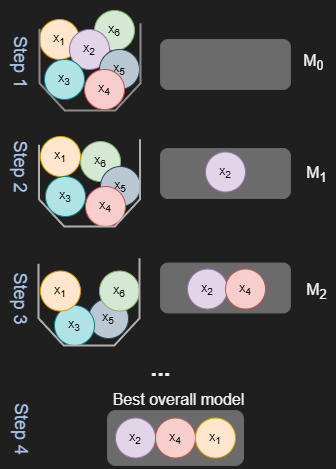

The diagram above was exported from draw.io. Its source (the exported page's mxGraphModel, read from the mxfile embedded in the PNG):
<mxGraphModel dx="1050" dy="-270" grid="1" gridSize="10" guides="1" tooltips="1" connect="1" arrows="1" fold="1" page="1" pageScale="1" pageWidth="1169" pageHeight="827" background="#1F1F1F" math="0" shadow="0">
  <root>
    <mxCell id="0" />
    <mxCell id="1" parent="0" />
    <mxCell id="iQ6WaXL4LnIxTMt40-Sx-84" value="" style="rounded=1;whiteSpace=wrap;html=1;fillColor=#6B6B6B;strokeColor=#666666;fontColor=#333333;" parent="1" vertex="1">
      <mxGeometry x="160" y="1104.5" width="130" height="50" as="geometry" />
    </mxCell>
    <mxCell id="iQ6WaXL4LnIxTMt40-Sx-66" value="x&lt;sub&gt;5&lt;/sub&gt;" style="ellipse;whiteSpace=wrap;html=1;aspect=fixed;fillColor=#bac8d3;strokeColor=#23445d;" parent="1" vertex="1">
      <mxGeometry x="88" y="1140" width="40" height="40" as="geometry" />
    </mxCell>
    <mxCell id="iQ6WaXL4LnIxTMt40-Sx-10" value="x&lt;sub&gt;6&lt;/sub&gt;" style="ellipse;whiteSpace=wrap;html=1;aspect=fixed;fillColor=#d5e8d4;strokeColor=#82b366;" parent="1" vertex="1">
      <mxGeometry x="94" y="852" width="40" height="40" as="geometry" />
    </mxCell>
    <mxCell id="iQ6WaXL4LnIxTMt40-Sx-1" value="x&lt;sub&gt;1&lt;/sub&gt;" style="ellipse;whiteSpace=wrap;html=1;aspect=fixed;fillColor=#ffe6cc;strokeColor=#D79B00;" parent="1" vertex="1">
      <mxGeometry x="39" y="861" width="40" height="40" as="geometry" />
    </mxCell>
    <mxCell id="iQ6WaXL4LnIxTMt40-Sx-2" value="x&lt;sub&gt;2&lt;/sub&gt;" style="ellipse;whiteSpace=wrap;html=1;aspect=fixed;fillColor=#e1d5e7;strokeColor=#9673a6;" parent="1" vertex="1">
      <mxGeometry x="69" y="871" width="40" height="40" as="geometry" />
    </mxCell>
    <mxCell id="iQ6WaXL4LnIxTMt40-Sx-3" value="x&lt;sub&gt;3&lt;/sub&gt;" style="ellipse;whiteSpace=wrap;html=1;aspect=fixed;fillColor=#b0e3e6;strokeColor=#0e8088;" parent="1" vertex="1">
      <mxGeometry x="44" y="901" width="40" height="40" as="geometry" />
    </mxCell>
    <mxCell id="iQ6WaXL4LnIxTMt40-Sx-8" value="x&lt;sub&gt;5&lt;/sub&gt;" style="ellipse;whiteSpace=wrap;html=1;aspect=fixed;fillColor=#bac8d3;strokeColor=#23445d;" parent="1" vertex="1">
      <mxGeometry x="99" y="891" width="40" height="40" as="geometry" />
    </mxCell>
    <mxCell id="iQ6WaXL4LnIxTMt40-Sx-6" value="x&lt;sub&gt;4&lt;/sub&gt;" style="ellipse;whiteSpace=wrap;html=1;aspect=fixed;fillColor=#f8cecc;strokeColor=#b85450;" parent="1" vertex="1">
      <mxGeometry x="84" y="911" width="40" height="40" as="geometry" />
    </mxCell>
    <mxCell id="iQ6WaXL4LnIxTMt40-Sx-11" value="" style="verticalLabelPosition=bottom;verticalAlign=top;html=1;shape=mxgraph.basic.polygon;polyCoords=[[1,0.2],[1,0.2],[1,0.25],[1,0.75],[0.75,1],[0.25,1],[0,0.75],[0,0.25]];polyline=1;fillColor=none;strokeWidth=2;strokeColor=light-dark(#8a8a8a, #ededed);" parent="1" vertex="1">
      <mxGeometry x="39" y="843" width="101" height="109" as="geometry" />
    </mxCell>
    <mxCell id="iQ6WaXL4LnIxTMt40-Sx-21" value="x&lt;sub&gt;6&lt;/sub&gt;" style="ellipse;whiteSpace=wrap;html=1;aspect=fixed;fillColor=#d5e8d4;strokeColor=#82b366;" parent="1" vertex="1">
      <mxGeometry x="80" y="983" width="40" height="40" as="geometry" />
    </mxCell>
    <mxCell id="iQ6WaXL4LnIxTMt40-Sx-22" value="x&lt;sub&gt;1&lt;/sub&gt;" style="ellipse;whiteSpace=wrap;html=1;aspect=fixed;fillColor=#ffe6cc;strokeColor=#D79B00;" parent="1" vertex="1">
      <mxGeometry x="40" y="978" width="40" height="40" as="geometry" />
    </mxCell>
    <mxCell id="iQ6WaXL4LnIxTMt40-Sx-24" value="x&lt;sub&gt;3&lt;/sub&gt;" style="ellipse;whiteSpace=wrap;html=1;aspect=fixed;fillColor=#b0e3e6;strokeColor=#0e8088;" parent="1" vertex="1">
      <mxGeometry x="45" y="1018" width="40" height="40" as="geometry" />
    </mxCell>
    <mxCell id="iQ6WaXL4LnIxTMt40-Sx-25" value="x&lt;sub&gt;5&lt;/sub&gt;" style="ellipse;whiteSpace=wrap;html=1;aspect=fixed;fillColor=#bac8d3;strokeColor=#23445d;" parent="1" vertex="1">
      <mxGeometry x="100" y="1008" width="40" height="40" as="geometry" />
    </mxCell>
    <mxCell id="iQ6WaXL4LnIxTMt40-Sx-26" value="x&lt;sub&gt;4&lt;/sub&gt;" style="ellipse;whiteSpace=wrap;html=1;aspect=fixed;fillColor=#f8cecc;strokeColor=#b85450;" parent="1" vertex="1">
      <mxGeometry x="85" y="1028" width="40" height="40" as="geometry" />
    </mxCell>
    <mxCell id="iQ6WaXL4LnIxTMt40-Sx-27" value="" style="verticalLabelPosition=bottom;verticalAlign=top;html=1;shape=mxgraph.basic.polygon;polyCoords=[[1,0.2],[1,0.2],[1,0.25],[1,0.75],[0.75,1],[0.25,1],[0,0.75],[0,0.25]];polyline=1;fillColor=none;strokeWidth=2;strokeColor=#B0B0B0;" parent="1" vertex="1">
      <mxGeometry x="38.5" y="959" width="101" height="109" as="geometry" />
    </mxCell>
    <mxCell id="iQ6WaXL4LnIxTMt40-Sx-28" value="" style="rounded=1;whiteSpace=wrap;html=1;fillColor=#6B6B6B;strokeColor=#666666;fontColor=#646464;" parent="1" vertex="1">
      <mxGeometry x="160" y="990" width="130" height="50" as="geometry" />
    </mxCell>
    <mxCell id="iQ6WaXL4LnIxTMt40-Sx-23" value="x&lt;sub&gt;2&lt;/sub&gt;" style="ellipse;whiteSpace=wrap;html=1;aspect=fixed;fillColor=#e1d5e7;strokeColor=#9673a6;" parent="1" vertex="1">
      <mxGeometry x="205" y="993.5" width="40" height="40" as="geometry" />
    </mxCell>
    <mxCell id="iQ6WaXL4LnIxTMt40-Sx-51" value="&lt;font style=&quot;font-size: 18px; color: rgb(169, 196, 235);&quot;&gt;Step 2&lt;/font&gt;" style="text;html=1;align=center;verticalAlign=middle;resizable=0;points=[];autosize=1;strokeColor=none;fillColor=none;rotation=90;" parent="1" vertex="1">
      <mxGeometry x="-20" y="988" width="80" height="40" as="geometry" />
    </mxCell>
    <mxCell id="iQ6WaXL4LnIxTMt40-Sx-52" value="&lt;font style=&quot;font-size: 18px; color: rgb(169, 196, 235);&quot;&gt;Step 1&lt;/font&gt;" style="text;html=1;align=center;verticalAlign=middle;resizable=0;points=[];autosize=1;strokeColor=none;fillColor=none;rotation=90;" parent="1" vertex="1">
      <mxGeometry x="-20" y="883.5" width="80" height="40" as="geometry" />
    </mxCell>
    <mxCell id="iQ6WaXL4LnIxTMt40-Sx-53" value="&lt;font style=&quot;font-size: 16px;&quot;&gt;M&lt;sub&gt;0&lt;/sub&gt;&lt;/font&gt;" style="text;html=1;align=center;verticalAlign=middle;resizable=0;points=[];autosize=1;strokeColor=none;fillColor=none;fontColor=#F5F5F5;" parent="1" vertex="1">
      <mxGeometry x="293" y="883.5" width="40" height="40" as="geometry" />
    </mxCell>
    <mxCell id="iQ6WaXL4LnIxTMt40-Sx-54" value="&lt;font style=&quot;font-size: 16px;&quot;&gt;M&lt;sub&gt;1&lt;/sub&gt;&lt;/font&gt;" style="text;html=1;align=center;verticalAlign=middle;resizable=0;points=[];autosize=1;strokeColor=none;fillColor=none;fontColor=#F5F5F5;" parent="1" vertex="1">
      <mxGeometry x="296" y="995.5" width="40" height="40" as="geometry" />
    </mxCell>
    <mxCell id="iQ6WaXL4LnIxTMt40-Sx-63" value="x&lt;sub&gt;6&lt;/sub&gt;" style="ellipse;whiteSpace=wrap;html=1;aspect=fixed;fillColor=#d5e8d4;strokeColor=#82b366;" parent="1" vertex="1">
      <mxGeometry x="99" y="1112.5" width="40" height="40" as="geometry" />
    </mxCell>
    <mxCell id="iQ6WaXL4LnIxTMt40-Sx-65" value="x&lt;sub&gt;3&lt;/sub&gt;" style="ellipse;whiteSpace=wrap;html=1;aspect=fixed;fillColor=#b0e3e6;strokeColor=#0e8088;" parent="1" vertex="1">
      <mxGeometry x="54" y="1147" width="40" height="40" as="geometry" />
    </mxCell>
    <mxCell id="iQ6WaXL4LnIxTMt40-Sx-68" value="" style="verticalLabelPosition=bottom;verticalAlign=top;html=1;shape=mxgraph.basic.polygon;polyCoords=[[1,0.2],[1,0.2],[1,0.25],[1,0.75],[0.75,1],[0.25,1],[0,0.75],[0,0.25]];polyline=1;fillColor=none;strokeWidth=2;strokeColor=#B0B0B0;" parent="1" vertex="1">
      <mxGeometry x="38" y="1078" width="101" height="109" as="geometry" />
    </mxCell>
    <mxCell id="iQ6WaXL4LnIxTMt40-Sx-70" value="x&lt;sub&gt;2&lt;/sub&gt;" style="ellipse;whiteSpace=wrap;html=1;aspect=fixed;fillColor=#e1d5e7;strokeColor=#9673a6;" parent="1" vertex="1">
      <mxGeometry x="187" y="1110.5" width="40" height="40" as="geometry" />
    </mxCell>
    <mxCell id="iQ6WaXL4LnIxTMt40-Sx-71" value="&lt;font style=&quot;font-size: 18px; color: rgb(169, 196, 235);&quot;&gt;Step 3&lt;/font&gt;" style="text;html=1;align=center;verticalAlign=middle;resizable=0;points=[];autosize=1;strokeColor=none;fillColor=none;rotation=90;" parent="1" vertex="1">
      <mxGeometry x="-20" y="1120" width="80" height="40" as="geometry" />
    </mxCell>
    <mxCell id="iQ6WaXL4LnIxTMt40-Sx-72" value="&lt;font style=&quot;font-size: 16px;&quot;&gt;M&lt;sub&gt;2&lt;/sub&gt;&lt;/font&gt;" style="text;html=1;align=center;verticalAlign=middle;resizable=0;points=[];autosize=1;strokeColor=none;fillColor=none;fontColor=#F5F5F5;" parent="1" vertex="1">
      <mxGeometry x="296" y="1112.5" width="40" height="40" as="geometry" />
    </mxCell>
    <mxCell id="iQ6WaXL4LnIxTMt40-Sx-67" value="x&lt;sub&gt;4&lt;/sub&gt;" style="ellipse;whiteSpace=wrap;html=1;aspect=fixed;fillColor=#f8cecc;strokeColor=#b85450;" parent="1" vertex="1">
      <mxGeometry x="225" y="1110.5" width="40" height="40" as="geometry" />
    </mxCell>
    <mxCell id="iQ6WaXL4LnIxTMt40-Sx-64" value="x&lt;sub&gt;1&lt;/sub&gt;" style="ellipse;whiteSpace=wrap;html=1;aspect=fixed;fillColor=#ffe6cc;strokeColor=#D79B00;" parent="1" vertex="1">
      <mxGeometry x="40" y="1112.5" width="40" height="40" as="geometry" />
    </mxCell>
    <mxCell id="iQ6WaXL4LnIxTMt40-Sx-73" value="&lt;font size=&quot;3&quot;&gt;Best overall model&lt;/font&gt;" style="text;html=1;align=center;verticalAlign=middle;resizable=0;points=[];autosize=1;strokeColor=none;fillColor=none;fontColor=#F5F5F5;" parent="1" vertex="1">
      <mxGeometry x="98" y="1226" width="160" height="30" as="geometry" />
    </mxCell>
    <mxCell id="iQ6WaXL4LnIxTMt40-Sx-77" value="&lt;font style=&quot;font-size: 18px; color: rgb(169, 196, 235);&quot;&gt;Step 4&lt;/font&gt;" style="text;html=1;align=center;verticalAlign=middle;resizable=0;points=[];autosize=1;strokeColor=none;fillColor=none;rotation=90;" parent="1" vertex="1">
      <mxGeometry x="-19" y="1250.5" width="80" height="40" as="geometry" />
    </mxCell>
    <mxCell id="iQ6WaXL4LnIxTMt40-Sx-78" value="" style="rounded=1;whiteSpace=wrap;html=1;fillColor=#6B6B6B;strokeColor=#666666;fontColor=#333333;" parent="1" vertex="1">
      <mxGeometry x="107" y="1252" width="136" height="55" as="geometry" />
    </mxCell>
    <mxCell id="iQ6WaXL4LnIxTMt40-Sx-79" value="x&lt;sub&gt;2&lt;/sub&gt;" style="ellipse;whiteSpace=wrap;html=1;aspect=fixed;fillColor=#e1d5e7;strokeColor=#9673a6;" parent="1" vertex="1">
      <mxGeometry x="115" y="1259.5" width="40" height="40" as="geometry" />
    </mxCell>
    <mxCell id="iQ6WaXL4LnIxTMt40-Sx-80" value="x&lt;sub&gt;4&lt;/sub&gt;" style="ellipse;whiteSpace=wrap;html=1;aspect=fixed;fillColor=#f8cecc;strokeColor=#b85450;" parent="1" vertex="1">
      <mxGeometry x="155" y="1259.5" width="40" height="40" as="geometry" />
    </mxCell>
    <mxCell id="iQ6WaXL4LnIxTMt40-Sx-81" value="x&lt;sub&gt;1&lt;/sub&gt;" style="ellipse;whiteSpace=wrap;html=1;aspect=fixed;fillColor=#ffe6cc;strokeColor=#D79B00;" parent="1" vertex="1">
      <mxGeometry x="195" y="1259.5" width="40" height="40" as="geometry" />
    </mxCell>
    <mxCell id="iQ6WaXL4LnIxTMt40-Sx-82" value="&lt;font style=&quot;font-size: 24px;&quot;&gt;&lt;b&gt;...&lt;/b&gt;&lt;/font&gt;" style="text;html=1;align=center;verticalAlign=middle;resizable=0;points=[];autosize=1;strokeColor=none;fillColor=none;fontColor=#F5F5F5;" parent="1" vertex="1">
      <mxGeometry x="140" y="1190" width="40" height="40" as="geometry" />
    </mxCell>
    <mxCell id="iQ6WaXL4LnIxTMt40-Sx-83" value="" style="rounded=1;whiteSpace=wrap;html=1;fillColor=#6B6B6B;strokeColor=#666666;fontColor=#646464;" parent="1" vertex="1">
      <mxGeometry x="160" y="881" width="130" height="50" as="geometry" />
    </mxCell>
  </root>
</mxGraphModel>